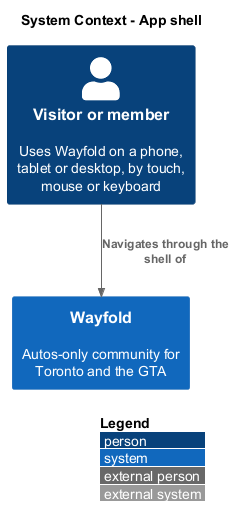

The diagram above was rendered by PlantUML. Its source (embedded in the PNG):
@startuml
!include <C4/C4_Context>
LAYOUT_WITH_LEGEND()
title System Context - App shell
Person(visitor, "Visitor or member", "Uses Wayfold on a phone, tablet or desktop, by touch, mouse or keyboard")
System(wayfold, "Wayfold", "Autos-only community for Toronto and the GTA")
Rel(visitor, wayfold, "Navigates through the shell of")
@enduml